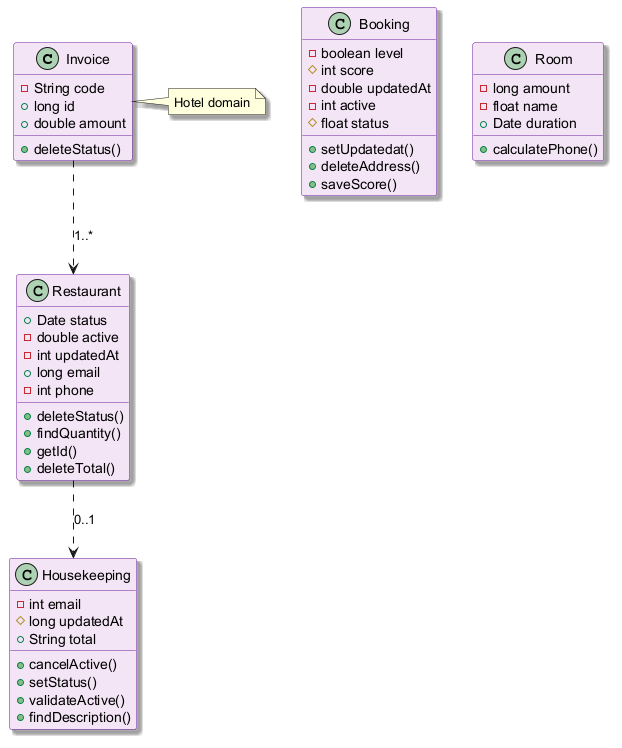

The diagram above was rendered by PlantUML. Its source (embedded in the PNG):
@startuml
skinparam backgroundColor #FFFFFF
skinparam classBackgroundColor #F3E5F5
skinparam classBorderColor #6A1B9A
skinparam shadowing true
class Invoice {
  -String code
  +long id
  +double amount
  +deleteStatus()
}
class Housekeeping {
  -int email
  #long updatedAt
  +String total
  +cancelActive()
  +setStatus()
  +validateActive()
  +findDescription()
}
class Booking {
  -boolean level
  #int score
  -double updatedAt
  -int active
  #float status
  +setUpdatedat()
  +deleteAddress()
  +saveScore()
}
class Restaurant {
  +Date status
  -double active
  -int updatedAt
  +long email
  -int phone
  +deleteStatus()
  +findQuantity()
  +getId()
  +deleteTotal()
}
class Room {
  -long amount
  -float name
  +Date duration
  +calculatePhone()
}
Restaurant ..> Housekeeping : "0..1"
Invoice ..> Restaurant : "1..*"
note right of Invoice : Hotel domain
@enduml